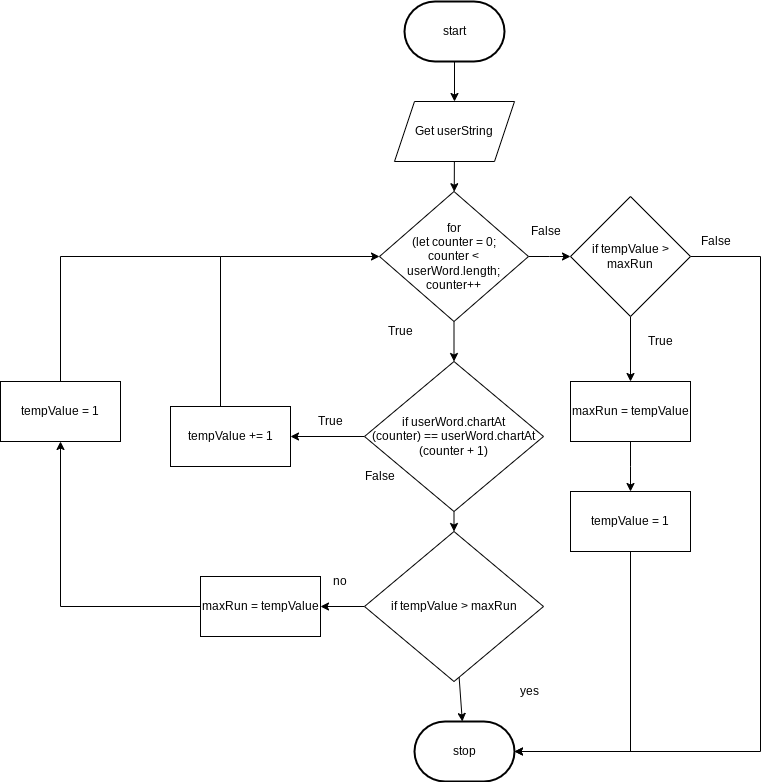

The diagram above was exported from draw.io. Its source (the exported page's mxGraphModel, read from the mxfile embedded in the PNG):
<mxGraphModel dx="1901" dy="741" grid="1" gridSize="10" guides="1" tooltips="1" connect="1" arrows="1" fold="1" page="1" pageScale="1" pageWidth="827" pageHeight="1169" math="0" shadow="0">
  <root>
    <mxCell id="0" />
    <mxCell id="1" parent="0" />
    <mxCell id="3" value="Stop" style="ellipse;whiteSpace=wrap;html=1;" parent="1" vertex="1">
      <mxGeometry x="354" y="600" width="120" height="80" as="geometry" />
    </mxCell>
    <mxCell id="4" style="edgeStyle=none;html=1;" parent="1" edge="1">
      <mxGeometry relative="1" as="geometry">
        <mxPoint x="414" y="140" as="targetPoint" />
        <mxPoint x="414" y="100" as="sourcePoint" />
      </mxGeometry>
    </mxCell>
    <mxCell id="7" style="edgeStyle=none;html=1;" parent="1" source="10" edge="1">
      <mxGeometry relative="1" as="geometry">
        <mxPoint x="414" y="310" as="targetPoint" />
      </mxGeometry>
    </mxCell>
    <mxCell id="8" style="edgeStyle=none;html=1;entryX=0.5;entryY=0;entryDx=0;entryDy=0;" parent="1" source="10" target="15" edge="1">
      <mxGeometry relative="1" as="geometry">
        <mxPoint x="414" y="420" as="targetPoint" />
      </mxGeometry>
    </mxCell>
    <mxCell id="9" style="edgeStyle=elbowEdgeStyle;rounded=0;html=1;entryX=0;entryY=0.5;entryDx=0;entryDy=0;" parent="1" source="10" target="29" edge="1">
      <mxGeometry relative="1" as="geometry" />
    </mxCell>
    <mxCell id="10" value="&lt;span&gt;for&lt;br&gt;(let counter = 0; &lt;br&gt;counter &amp;lt; &lt;br&gt;userWord.length; &lt;br&gt;counter++&lt;/span&gt;" style="rhombus;whiteSpace=wrap;html=1;" parent="1" vertex="1">
      <mxGeometry x="339" y="230" width="149" height="130" as="geometry" />
    </mxCell>
    <mxCell id="11" style="edgeStyle=none;html=1;" parent="1" source="12" target="10" edge="1">
      <mxGeometry relative="1" as="geometry" />
    </mxCell>
    <mxCell id="12" value="Get userString" style="shape=parallelogram;perimeter=parallelogramPerimeter;whiteSpace=wrap;html=1;fixedSize=1;" parent="1" vertex="1">
      <mxGeometry x="354" y="140" width="120" height="60" as="geometry" />
    </mxCell>
    <mxCell id="13" style="edgeStyle=none;html=1;" parent="1" source="15" target="17" edge="1">
      <mxGeometry relative="1" as="geometry" />
    </mxCell>
    <mxCell id="14" style="edgeStyle=none;html=1;" parent="1" source="15" edge="1">
      <mxGeometry relative="1" as="geometry">
        <mxPoint x="250" y="475" as="targetPoint" />
      </mxGeometry>
    </mxCell>
    <mxCell id="15" value="if userWord.chartAt&lt;br&gt;(counter) == userWord.chartAt&lt;br&gt;(counter + 1)" style="rhombus;whiteSpace=wrap;html=1;" parent="1" vertex="1">
      <mxGeometry x="324" y="400" width="179" height="150" as="geometry" />
    </mxCell>
    <mxCell id="16" style="edgeStyle=none;html=1;" parent="1" source="17" target="22" edge="1">
      <mxGeometry relative="1" as="geometry">
        <mxPoint x="230" y="645" as="targetPoint" />
      </mxGeometry>
    </mxCell>
    <mxCell id="41" style="edgeStyle=none;html=1;" edge="1" parent="1" source="17" target="38">
      <mxGeometry relative="1" as="geometry" />
    </mxCell>
    <mxCell id="17" value="if tempValue &amp;gt; maxRun" style="rhombus;whiteSpace=wrap;html=1;" parent="1" vertex="1">
      <mxGeometry x="324" y="570" width="179" height="150" as="geometry" />
    </mxCell>
    <mxCell id="18" value="True" style="text;html=1;align=center;verticalAlign=middle;resizable=0;points=[];autosize=1;strokeColor=none;fillColor=none;" parent="1" vertex="1">
      <mxGeometry x="340" y="360" width="40" height="20" as="geometry" />
    </mxCell>
    <mxCell id="19" value="True" style="text;html=1;align=center;verticalAlign=middle;resizable=0;points=[];autosize=1;strokeColor=none;fillColor=none;" parent="1" vertex="1">
      <mxGeometry x="270" y="450" width="40" height="20" as="geometry" />
    </mxCell>
    <mxCell id="20" value="False" style="text;html=1;align=center;verticalAlign=middle;resizable=0;points=[];autosize=1;strokeColor=none;fillColor=none;" parent="1" vertex="1">
      <mxGeometry x="314" y="505" width="50" height="20" as="geometry" />
    </mxCell>
    <mxCell id="21" style="edgeStyle=orthogonalEdgeStyle;html=1;entryX=0.5;entryY=1;entryDx=0;entryDy=0;rounded=0;" parent="1" source="22" target="23" edge="1">
      <mxGeometry relative="1" as="geometry">
        <mxPoint x="80" y="480" as="targetPoint" />
        <Array as="points">
          <mxPoint x="20" y="645" />
        </Array>
      </mxGeometry>
    </mxCell>
    <mxCell id="22" value="maxRun = tempValue" style="rounded=0;whiteSpace=wrap;html=1;" parent="1" vertex="1">
      <mxGeometry x="160" y="615" width="120" height="60" as="geometry" />
    </mxCell>
    <mxCell id="23" value="tempValue = 1" style="rounded=0;whiteSpace=wrap;html=1;" parent="1" vertex="1">
      <mxGeometry x="-40" y="420" width="120" height="60" as="geometry" />
    </mxCell>
    <mxCell id="24" style="edgeStyle=elbowEdgeStyle;rounded=0;html=1;entryX=0;entryY=0.5;entryDx=0;entryDy=0;" parent="1" source="25" target="10" edge="1">
      <mxGeometry relative="1" as="geometry">
        <mxPoint x="190" y="310" as="targetPoint" />
        <Array as="points">
          <mxPoint x="180" y="370" />
        </Array>
      </mxGeometry>
    </mxCell>
    <mxCell id="25" value="tempValue += 1" style="rounded=0;whiteSpace=wrap;html=1;" parent="1" vertex="1">
      <mxGeometry x="130" y="445" width="120" height="60" as="geometry" />
    </mxCell>
    <mxCell id="26" value="" style="endArrow=none;html=1;rounded=0;exitX=0.5;exitY=0;exitDx=0;exitDy=0;edgeStyle=elbowEdgeStyle;" parent="1" source="23" edge="1">
      <mxGeometry width="50" height="50" relative="1" as="geometry">
        <mxPoint x="320" y="470" as="sourcePoint" />
        <mxPoint x="180" y="295" as="targetPoint" />
        <Array as="points">
          <mxPoint x="20" y="360" />
          <mxPoint x="20" y="300" />
          <mxPoint x="20" y="370" />
        </Array>
      </mxGeometry>
    </mxCell>
    <mxCell id="27" style="edgeStyle=elbowEdgeStyle;rounded=0;html=1;entryX=0.5;entryY=0;entryDx=0;entryDy=0;" parent="1" source="29" target="32" edge="1">
      <mxGeometry relative="1" as="geometry" />
    </mxCell>
    <mxCell id="28" style="edgeStyle=elbowEdgeStyle;rounded=0;html=1;entryX=1;entryY=0.5;entryDx=0;entryDy=0;" parent="1" source="29" edge="1">
      <mxGeometry relative="1" as="geometry">
        <Array as="points">
          <mxPoint x="720" y="590" />
        </Array>
        <mxPoint x="474" y="790" as="targetPoint" />
      </mxGeometry>
    </mxCell>
    <mxCell id="29" value="if tempValue &amp;gt; maxRun" style="rhombus;whiteSpace=wrap;html=1;" parent="1" vertex="1">
      <mxGeometry x="530" y="235" width="120" height="120" as="geometry" />
    </mxCell>
    <mxCell id="30" value="False" style="text;html=1;align=center;verticalAlign=middle;resizable=0;points=[];autosize=1;strokeColor=none;fillColor=none;" parent="1" vertex="1">
      <mxGeometry x="480" y="260" width="50" height="20" as="geometry" />
    </mxCell>
    <mxCell id="31" style="edgeStyle=elbowEdgeStyle;rounded=0;html=1;" parent="1" source="32" edge="1">
      <mxGeometry relative="1" as="geometry">
        <mxPoint x="590" y="530" as="targetPoint" />
      </mxGeometry>
    </mxCell>
    <mxCell id="32" value="maxRun = tempValue" style="rounded=0;whiteSpace=wrap;html=1;" parent="1" vertex="1">
      <mxGeometry x="530" y="420" width="120" height="60" as="geometry" />
    </mxCell>
    <mxCell id="33" style="edgeStyle=elbowEdgeStyle;rounded=0;html=1;entryX=1;entryY=0.5;entryDx=0;entryDy=0;" parent="1" source="34" edge="1">
      <mxGeometry relative="1" as="geometry">
        <Array as="points">
          <mxPoint x="590" y="710" />
        </Array>
        <mxPoint x="474" y="790" as="targetPoint" />
      </mxGeometry>
    </mxCell>
    <mxCell id="34" value="tempValue = 1" style="rounded=0;whiteSpace=wrap;html=1;" parent="1" vertex="1">
      <mxGeometry x="530" y="530" width="120" height="60" as="geometry" />
    </mxCell>
    <mxCell id="35" value="True" style="text;html=1;align=center;verticalAlign=middle;resizable=0;points=[];autosize=1;strokeColor=none;fillColor=none;" parent="1" vertex="1">
      <mxGeometry x="600" y="370" width="40" height="20" as="geometry" />
    </mxCell>
    <mxCell id="36" value="False" style="text;html=1;align=center;verticalAlign=middle;resizable=0;points=[];autosize=1;strokeColor=none;fillColor=none;" parent="1" vertex="1">
      <mxGeometry x="650" y="270" width="50" height="20" as="geometry" />
    </mxCell>
    <mxCell id="37" value="start" style="strokeWidth=2;html=1;shape=mxgraph.flowchart.terminator;whiteSpace=wrap;" parent="1" vertex="1">
      <mxGeometry x="364" y="40" width="100" height="60" as="geometry" />
    </mxCell>
    <mxCell id="38" value="stop" style="strokeWidth=2;html=1;shape=mxgraph.flowchart.terminator;whiteSpace=wrap;" parent="1" vertex="1">
      <mxGeometry x="374" y="760" width="100" height="60" as="geometry" />
    </mxCell>
    <mxCell id="39" value="yes" style="text;html=1;align=center;verticalAlign=middle;resizable=0;points=[];autosize=1;strokeColor=none;fillColor=none;" vertex="1" parent="1">
      <mxGeometry x="474" y="720" width="30" height="20" as="geometry" />
    </mxCell>
    <mxCell id="40" value="no" style="text;html=1;align=center;verticalAlign=middle;resizable=0;points=[];autosize=1;strokeColor=none;fillColor=none;" vertex="1" parent="1">
      <mxGeometry x="284" y="610" width="30" height="20" as="geometry" />
    </mxCell>
  </root>
</mxGraphModel>